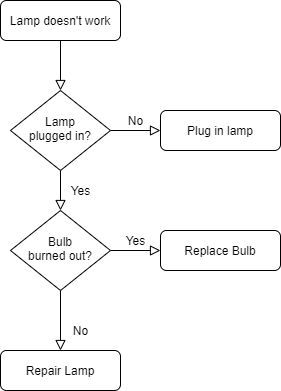

The diagram above was exported from draw.io. Its source (the exported page's mxGraphModel, read from the mxfile embedded in the PNG):
<mxGraphModel dx="1422" dy="745" grid="1" gridSize="10" guides="1" tooltips="1" connect="1" arrows="1" fold="1" page="1" pageScale="1" pageWidth="827" pageHeight="1169" math="0" shadow="0">
  <root>
    <mxCell id="WIyWlLk6GJQsqaUBKTNV-0" />
    <mxCell id="WIyWlLk6GJQsqaUBKTNV-1" parent="WIyWlLk6GJQsqaUBKTNV-0" />
    <mxCell id="WIyWlLk6GJQsqaUBKTNV-2" value="" style="rounded=0;html=1;jettySize=auto;orthogonalLoop=1;fontSize=11;endArrow=block;endFill=0;endSize=8;strokeWidth=1;shadow=0;labelBackgroundColor=none;edgeStyle=orthogonalEdgeStyle;" parent="WIyWlLk6GJQsqaUBKTNV-1" source="WIyWlLk6GJQsqaUBKTNV-3" target="WIyWlLk6GJQsqaUBKTNV-6" edge="1">
      <mxGeometry relative="1" as="geometry" />
    </mxCell>
    <mxCell id="WIyWlLk6GJQsqaUBKTNV-3" value="Lamp doesn't work" style="rounded=1;whiteSpace=wrap;html=1;fontSize=12;glass=0;strokeWidth=1;shadow=0;" parent="WIyWlLk6GJQsqaUBKTNV-1" vertex="1">
      <mxGeometry x="160" y="80" width="120" height="40" as="geometry" />
    </mxCell>
    <mxCell id="WIyWlLk6GJQsqaUBKTNV-4" value="Yes" style="rounded=0;html=1;jettySize=auto;orthogonalLoop=1;fontSize=11;endArrow=block;endFill=0;endSize=8;strokeWidth=1;shadow=0;labelBackgroundColor=none;edgeStyle=orthogonalEdgeStyle;" parent="WIyWlLk6GJQsqaUBKTNV-1" source="WIyWlLk6GJQsqaUBKTNV-6" target="WIyWlLk6GJQsqaUBKTNV-10" edge="1">
      <mxGeometry y="20" relative="1" as="geometry">
        <mxPoint as="offset" />
      </mxGeometry>
    </mxCell>
    <mxCell id="WIyWlLk6GJQsqaUBKTNV-5" value="No" style="edgeStyle=orthogonalEdgeStyle;rounded=0;html=1;jettySize=auto;orthogonalLoop=1;fontSize=11;endArrow=block;endFill=0;endSize=8;strokeWidth=1;shadow=0;labelBackgroundColor=none;" parent="WIyWlLk6GJQsqaUBKTNV-1" source="WIyWlLk6GJQsqaUBKTNV-6" target="WIyWlLk6GJQsqaUBKTNV-7" edge="1">
      <mxGeometry y="10" relative="1" as="geometry">
        <mxPoint as="offset" />
      </mxGeometry>
    </mxCell>
    <mxCell id="WIyWlLk6GJQsqaUBKTNV-6" value="Lamp&lt;br&gt;plugged in?" style="rhombus;whiteSpace=wrap;html=1;shadow=0;fontFamily=Helvetica;fontSize=12;align=center;strokeWidth=1;spacing=6;spacingTop=-4;" parent="WIyWlLk6GJQsqaUBKTNV-1" vertex="1">
      <mxGeometry x="170" y="170" width="100" height="80" as="geometry" />
    </mxCell>
    <mxCell id="WIyWlLk6GJQsqaUBKTNV-7" value="Plug in lamp" style="rounded=1;whiteSpace=wrap;html=1;fontSize=12;glass=0;strokeWidth=1;shadow=0;" parent="WIyWlLk6GJQsqaUBKTNV-1" vertex="1">
      <mxGeometry x="320" y="190" width="120" height="40" as="geometry" />
    </mxCell>
    <mxCell id="WIyWlLk6GJQsqaUBKTNV-8" value="No" style="rounded=0;html=1;jettySize=auto;orthogonalLoop=1;fontSize=11;endArrow=block;endFill=0;endSize=8;strokeWidth=1;shadow=0;labelBackgroundColor=none;edgeStyle=orthogonalEdgeStyle;" parent="WIyWlLk6GJQsqaUBKTNV-1" source="WIyWlLk6GJQsqaUBKTNV-10" target="WIyWlLk6GJQsqaUBKTNV-11" edge="1">
      <mxGeometry x="0.3333" y="20" relative="1" as="geometry">
        <mxPoint as="offset" />
      </mxGeometry>
    </mxCell>
    <mxCell id="WIyWlLk6GJQsqaUBKTNV-9" value="Yes" style="edgeStyle=orthogonalEdgeStyle;rounded=0;html=1;jettySize=auto;orthogonalLoop=1;fontSize=11;endArrow=block;endFill=0;endSize=8;strokeWidth=1;shadow=0;labelBackgroundColor=none;" parent="WIyWlLk6GJQsqaUBKTNV-1" source="WIyWlLk6GJQsqaUBKTNV-10" target="WIyWlLk6GJQsqaUBKTNV-12" edge="1">
      <mxGeometry y="10" relative="1" as="geometry">
        <mxPoint as="offset" />
      </mxGeometry>
    </mxCell>
    <mxCell id="WIyWlLk6GJQsqaUBKTNV-10" value="Bulb&lt;br&gt;burned out?" style="rhombus;whiteSpace=wrap;html=1;shadow=0;fontFamily=Helvetica;fontSize=12;align=center;strokeWidth=1;spacing=6;spacingTop=-4;" parent="WIyWlLk6GJQsqaUBKTNV-1" vertex="1">
      <mxGeometry x="170" y="290" width="100" height="80" as="geometry" />
    </mxCell>
    <mxCell id="WIyWlLk6GJQsqaUBKTNV-11" value="Repair Lamp" style="rounded=1;whiteSpace=wrap;html=1;fontSize=12;glass=0;strokeWidth=1;shadow=0;" parent="WIyWlLk6GJQsqaUBKTNV-1" vertex="1">
      <mxGeometry x="160" y="430" width="120" height="40" as="geometry" />
    </mxCell>
    <mxCell id="WIyWlLk6GJQsqaUBKTNV-12" value="Replace Bulb" style="rounded=1;whiteSpace=wrap;html=1;fontSize=12;glass=0;strokeWidth=1;shadow=0;" parent="WIyWlLk6GJQsqaUBKTNV-1" vertex="1">
      <mxGeometry x="320" y="310" width="120" height="40" as="geometry" />
    </mxCell>
  </root>
</mxGraphModel>